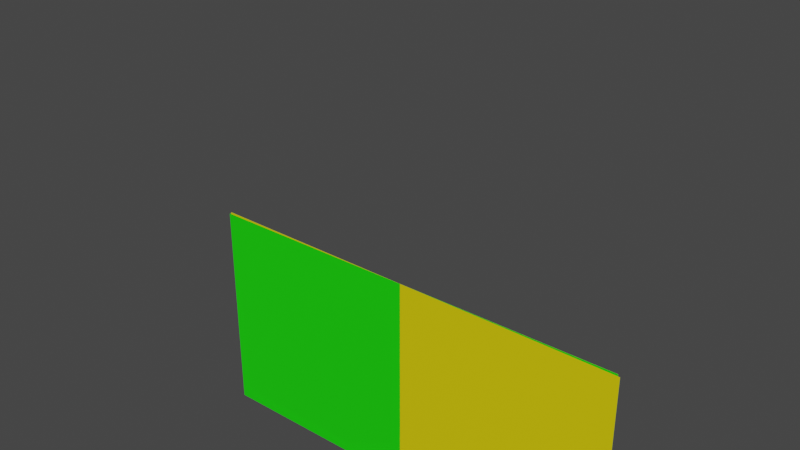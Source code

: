 # Source: bird.blend  (saved by Blender 4.2.66; exported with 4.5.12 LTS)
import bpy
from mathutils import Matrix  # noqa: F401  (used for matrix-valued properties, if any)

bpy.ops.wm.read_factory_settings(use_empty=True)
scene = bpy.context.scene
scene.name = 'Scene'

# ---- collections
col_collection = bpy.data.collections.new('Collection'); scene.collection.children.link(col_collection)

# ---- materials (node trees are filled in below, after node groups)
mat_material = bpy.data.materials.new('Material')
mat_material.alpha_threshold = 0.0
mat_material.use_transparent_shadow = False
mat_material.roughness = 0.5
mat_material.line_color = (0.0, 0.0, 0.0, 1.0)
mat_top = bpy.data.materials.new('top')
mat_top.use_transparent_shadow = False
mat_bottom = bpy.data.materials.new('bottom')
mat_bottom.use_transparent_shadow = False

# ---- material node trees
mat_material.use_nodes = True; mat_material.node_tree.nodes.clear()
_N = mat_material.node_tree.nodes; _L = mat_material.node_tree.links
n0 = _N.new('ShaderNodeOutputMaterial'); n0.name = 'Material Output'; n0.location = (300, 300)
n1 = _N.new('ShaderNodeBsdfPrincipled'); n1.name = 'Principled BSDF'; n1.location = (10, 300)
n1.distribution = 'GGX'
n1.subsurface_method = 'RANDOM_WALK_SKIN'
n1.inputs[3].default_value = 1.45
n1.inputs[27].default_value = (0.0, 0.0, 0.0, 1.0)
n1.inputs[28].default_value = 1.0
_L.new(n1.outputs[0], n0.inputs[0])
n0.is_active_output = True
mat_top.use_nodes = True; mat_top.node_tree.nodes.clear()
_N = mat_top.node_tree.nodes; _L = mat_top.node_tree.links
n0 = _N.new('ShaderNodeBsdfPrincipled'); n0.name = 'Principled BSDF'; n0.location = (10, 300)
n0.distribution = 'GGX'
n0.subsurface_method = 'RANDOM_WALK_SKIN'
n0.inputs[0].default_value = (0.008496, 0.8, 0.0, 1.0)
n0.inputs[3].default_value = 1.45
n0.inputs[27].default_value = (0.0, 0.0, 0.0, 1.0)
n0.inputs[28].default_value = 1.0
n1 = _N.new('ShaderNodeOutputMaterial'); n1.name = 'Material Output'; n1.location = (300, 300)
_L.new(n0.outputs[0], n1.inputs[0])
n1.is_active_output = True
mat_bottom.use_nodes = True; mat_bottom.node_tree.nodes.clear()
_N = mat_bottom.node_tree.nodes; _L = mat_bottom.node_tree.links
n0 = _N.new('ShaderNodeBsdfPrincipled'); n0.name = 'Principled BSDF'; n0.location = (10, 300)
n0.distribution = 'GGX'
n0.subsurface_method = 'RANDOM_WALK_SKIN'
n0.inputs[0].default_value = (0.8, 0.6583, 0.0, 1.0)
n0.inputs[3].default_value = 1.45
n0.inputs[27].default_value = (0.0, 0.0, 0.0, 1.0)
n0.inputs[28].default_value = 1.0
n1 = _N.new('ShaderNodeOutputMaterial'); n1.name = 'Material Output'; n1.location = (300, 300)
_L.new(n0.outputs[0], n1.inputs[0])
n1.is_active_output = True

# ---- world
world_world = bpy.data.worlds.new('World'); scene.world = world_world
world_world.use_nodes = True; world_world.node_tree.nodes.clear()
_N = world_world.node_tree.nodes; _L = world_world.node_tree.links
n0 = _N.new('ShaderNodeOutputWorld'); n0.name = 'World Output'; n0.location = (300, 300)
n1 = _N.new('ShaderNodeBackground'); n1.name = 'Background'; n1.location = (10, 300)
n1.inputs[0].default_value = (0.05088, 0.05088, 0.05088, 1.0)
_L.new(n1.outputs[0], n0.inputs[0])
n0.is_active_output = True
world_world.color = (0.05088, 0.05088, 0.05088)
world_world.use_sun_shadow = False
world_world.sun_shadow_jitter_overblur = 0.0

# ---- meshes
me_cube = bpy.data.meshes.new('Cube')
me_cube.from_pydata([(-1.0, 1.0, 1.0), (-1.0, 1.0, -1.0), (-1.0, -1.0, 1.0), (-1.0, -1.0, -1.0), (0.0, 1.0, -1.0), (0.0, 1.0, 1.0), (0.0, -1.0, 1.0), (0.0, -1.0, -1.0)], [], [(7, 6, 2, 3), (1, 0, 5, 4)])
me_cube.polygons.foreach_set('material_index', [2, 1])
_uv = me_cube.uv_layers.new(name='UVMap')
_uv.uv.foreach_set('vector', [0.5, 4.47e-08, 0.5, 1.0, 0.0, 1.0, 8.941e-08, 0.0, 1.0, 8.941e-08, 1.0, 1.0, 0.5, 1.0, 0.5, 4.47e-08])
me_cube.materials.append(mat_material)
me_cube.materials.append(mat_top)
me_cube.materials.append(mat_bottom)
me_cube.use_mirror_vertex_groups = False
me_cube.update()
me_cube_001 = bpy.data.meshes.new('Cube.001')
me_cube_001.from_pydata([(1.0, 1.0, 1.0), (1.0, 1.0, -1.0), (1.0, -1.0, 1.0), (1.0, -1.0, -1.0), (0.0, 1.0, -1.0), (0.0, 1.0, 1.0), (0.0, -1.0, 1.0), (0.0, -1.0, -1.0)], [], [(4, 5, 0, 1), (3, 2, 6, 7)])
me_cube_001.polygons.foreach_set('material_index', [1, 2])
_uv = me_cube_001.uv_layers.new(name='UVMap')
_uv.uv.foreach_set('vector', [0.5, 4.47e-08, 0.5, 1.0, 0.0, 1.0, 8.941e-08, 0.0, 1.0, 8.941e-08, 1.0, 1.0, 0.5, 1.0, 0.5, 4.47e-08])
me_cube_001.materials.append(mat_material)
me_cube_001.materials.append(mat_top)
me_cube_001.materials.append(mat_bottom)
me_cube_001.use_mirror_vertex_groups = False
me_cube_001.update()
arm_armature = bpy.data.armatures.new('Armature')  # bones are not reproduced

# ---- objects
ob_cube = bpy.data.objects.new('Cube', me_cube)
ob_cube_001 = bpy.data.objects.new('Cube.001', me_cube_001)
ob_armature = bpy.data.objects.new('Armature', arm_armature)

# ---- transforms, parenting, visibility, modifiers, constraints
ob_cube.parent = ob_armature
ob_cube.matrix_parent_inverse = Matrix(((0.2, -0.0, 0.0, -0.0), (-0.0, 0.2, 5.643e-08, -1.0), (0.0, -6.04e-08, 0.2, -0.0), (0.0, 0.0, -0.0, 1.0)))
ob_cube.location = (0.0, 0.0, 0.0)
ob_cube.rotation_euler = (1.571, 1.788e-07, 11.0)
ob_cube.scale = (5.0, 0.001, 5.0)
ob_cube.lock_rotations_4d = False
ob_cube.empty_display_type = 'ARROWS'
ob_cube.lineart.crease_threshold = 0.0
ob_cube_001.parent = ob_armature
ob_cube_001.matrix_parent_inverse = Matrix(((0.2, 0.0, 0.0, -0.0), (0.0, -0.2, 1.51e-08, -1.0), (-0.0, -1.51e-08, -0.2, -0.0), (-0.0, 0.0, -0.0, 1.0)))
ob_cube_001.location = (0.0, 0.0, 0.0)
ob_cube_001.rotation_euler = (1.571, -2.98e-08, 11.0)
ob_cube_001.scale = (5.0, 0.001, 5.0)
ob_cube_001.lock_rotations_4d = False
ob_cube_001.empty_display_type = 'ARROWS'
ob_cube_001.lineart.crease_threshold = 0.0
ob_armature.location = (0.0, 0.0, 0.0)
ob_armature.rotation_euler = (1.571, -0.0, -3.142)
ob_armature.scale = (5.0, 5.0, 5.0)

# ---- collection membership
col_collection.objects.link(ob_cube)
col_collection.objects.link(ob_cube_001)
col_collection.objects.link(ob_armature)

# ---- scene / render settings (as saved in the file)
scene.frame_start = 0; scene.frame_end = 80; scene.frame_set(2)
scene.render.engine = 'BLENDER_EEVEE_NEXT'
scene.cycles.sampling_pattern = 'TABULATED_SOBOL'
scene.view_settings.view_transform = 'Filmic'
bpy.context.view_layer.update()

# ---- added for rendering (the .blend has no active camera and no usable light): camera, sun
cam_auto = bpy.data.cameras.new('AutoCamera')
cam_auto.lens = 50.0
cam_auto.sensor_width = 36.0
cam_auto.clip_end = 1000.0
ob_auto_camera = bpy.data.objects.new('AutoCamera', cam_auto)
scene.collection.objects.link(ob_auto_camera)
ob_auto_camera.location = (12.3727, -14.8473, 11.2273)
ob_auto_camera.rotation_euler = (1.09748, -7.21219e-08, 0.694738)
scene.camera = ob_auto_camera
light_auto_sun = bpy.data.lights.new('AutoSun', 'SUN')
light_auto_sun.energy = 3.0
light_auto_sun.angle = 0.0523599
ob_auto_sun = bpy.data.objects.new('AutoSun', light_auto_sun)
scene.collection.objects.link(ob_auto_sun)
ob_auto_sun.rotation_euler = (0.872665, 0.174533, 0.523599)
bpy.context.view_layer.update()
